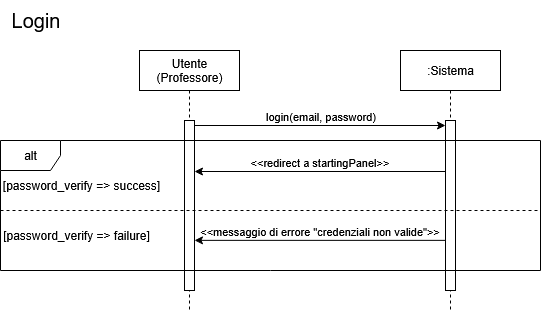

The diagram above was exported from draw.io. Its source (the exported page's mxGraphModel, read from the mxfile embedded in the PNG):
<mxGraphModel dx="1181" dy="651" grid="1" gridSize="10" guides="1" tooltips="1" connect="1" arrows="1" fold="1" page="1" pageScale="1" pageWidth="827" pageHeight="1169" background="light-dark(#FFFFFF,#585858)" math="0" shadow="0">
  <root>
    <mxCell id="0" />
    <mxCell id="1" parent="0" />
    <mxCell id="IIA2NjMUHKUHZXr1IQjp-2" value=":Sistema" style="shape=umlLifeline;perimeter=lifelinePerimeter;whiteSpace=wrap;html=1;container=1;dropTarget=0;collapsible=0;recursiveResize=0;outlineConnect=0;portConstraint=eastwest;newEdgeStyle={&quot;curved&quot;:0,&quot;rounded&quot;:0};" vertex="1" parent="1">
      <mxGeometry x="500" y="150" width="100" height="260" as="geometry" />
    </mxCell>
    <mxCell id="IIA2NjMUHKUHZXr1IQjp-3" value="" style="html=1;points=[[0,0,0,0,5],[0,1,0,0,-5],[1,0,0,0,5],[1,1,0,0,-5]];perimeter=orthogonalPerimeter;outlineConnect=0;targetShapes=umlLifeline;portConstraint=eastwest;newEdgeStyle={&quot;curved&quot;:0,&quot;rounded&quot;:0};" vertex="1" parent="IIA2NjMUHKUHZXr1IQjp-2">
      <mxGeometry x="45" y="70" width="10" height="170" as="geometry" />
    </mxCell>
    <mxCell id="IIA2NjMUHKUHZXr1IQjp-4" value="Utente (Professore)" style="shape=umlLifeline;perimeter=lifelinePerimeter;whiteSpace=wrap;html=1;container=1;dropTarget=0;collapsible=0;recursiveResize=0;outlineConnect=0;portConstraint=eastwest;newEdgeStyle={&quot;curved&quot;:0,&quot;rounded&quot;:0};" vertex="1" parent="1">
      <mxGeometry x="239" y="150" width="100" height="260" as="geometry" />
    </mxCell>
    <mxCell id="IIA2NjMUHKUHZXr1IQjp-5" value="" style="html=1;points=[[0,0,0,0,5],[0,1,0,0,-5],[1,0,0,0,5],[1,1,0,0,-5]];perimeter=orthogonalPerimeter;outlineConnect=0;targetShapes=umlLifeline;portConstraint=eastwest;newEdgeStyle={&quot;curved&quot;:0,&quot;rounded&quot;:0};" vertex="1" parent="IIA2NjMUHKUHZXr1IQjp-4">
      <mxGeometry x="45" y="70" width="10" height="170" as="geometry" />
    </mxCell>
    <mxCell id="IIA2NjMUHKUHZXr1IQjp-8" value="login(email, password)" style="edgeStyle=orthogonalEdgeStyle;rounded=0;orthogonalLoop=1;jettySize=auto;html=1;curved=0;exitX=1;exitY=0;exitDx=0;exitDy=5;exitPerimeter=0;entryX=0;entryY=0;entryDx=0;entryDy=5;entryPerimeter=0;verticalAlign=bottom;labelBackgroundColor=none;" edge="1" parent="1" source="IIA2NjMUHKUHZXr1IQjp-5" target="IIA2NjMUHKUHZXr1IQjp-3">
      <mxGeometry relative="1" as="geometry" />
    </mxCell>
    <mxCell id="IIA2NjMUHKUHZXr1IQjp-9" value="alt" style="shape=umlFrame;whiteSpace=wrap;html=1;pointerEvents=0;movable=1;resizable=1;rotatable=1;deletable=1;editable=1;locked=0;connectable=1;" vertex="1" parent="1">
      <mxGeometry x="100" y="240" width="540" height="130" as="geometry" />
    </mxCell>
    <mxCell id="IIA2NjMUHKUHZXr1IQjp-10" value="[password_verify =&amp;gt; success]" style="text;strokeColor=none;align=center;fillColor=none;html=1;verticalAlign=middle;whiteSpace=wrap;rounded=0;" vertex="1" parent="1">
      <mxGeometry x="101" y="270" width="160" height="30" as="geometry" />
    </mxCell>
    <mxCell id="IIA2NjMUHKUHZXr1IQjp-11" value="[password_verify =&amp;gt; failure]" style="text;strokeColor=none;align=center;fillColor=none;html=1;verticalAlign=middle;whiteSpace=wrap;rounded=0;" vertex="1" parent="1">
      <mxGeometry x="101" y="320" width="150" height="30" as="geometry" />
    </mxCell>
    <mxCell id="IIA2NjMUHKUHZXr1IQjp-12" value="" style="endArrow=none;dashed=1;html=1;rounded=0;" edge="1" parent="1">
      <mxGeometry width="50" height="50" relative="1" as="geometry">
        <mxPoint x="100" y="310" as="sourcePoint" />
        <mxPoint x="640" y="310" as="targetPoint" />
      </mxGeometry>
    </mxCell>
    <mxCell id="IIA2NjMUHKUHZXr1IQjp-14" value="&amp;lt;&amp;lt;redirect a startingPanel&amp;gt;&amp;gt;" style="endArrow=classic;html=1;rounded=0;verticalAlign=bottom;labelBackgroundColor=none;" edge="1" parent="1">
      <mxGeometry width="50" height="50" relative="1" as="geometry">
        <mxPoint x="545" y="271.0000000000001" as="sourcePoint" />
        <mxPoint x="294" y="271.0000000000001" as="targetPoint" />
      </mxGeometry>
    </mxCell>
    <mxCell id="IIA2NjMUHKUHZXr1IQjp-16" value="&amp;lt;&amp;lt;messaggio di errore &quot;credenziali non valide&quot;&amp;gt;&amp;gt;" style="endArrow=classic;html=1;rounded=0;verticalAlign=bottom;labelBackgroundColor=none;" edge="1" parent="1">
      <mxGeometry width="50" height="50" relative="1" as="geometry">
        <mxPoint x="545" y="339.86" as="sourcePoint" />
        <mxPoint x="294" y="339.86" as="targetPoint" />
      </mxGeometry>
    </mxCell>
    <mxCell id="IIA2NjMUHKUHZXr1IQjp-17" value="Login" style="text;html=1;align=center;verticalAlign=middle;resizable=0;points=[];autosize=1;strokeColor=none;fillColor=none;fontSize=20;" vertex="1" parent="1">
      <mxGeometry x="100" y="100" width="70" height="40" as="geometry" />
    </mxCell>
  </root>
</mxGraphModel>